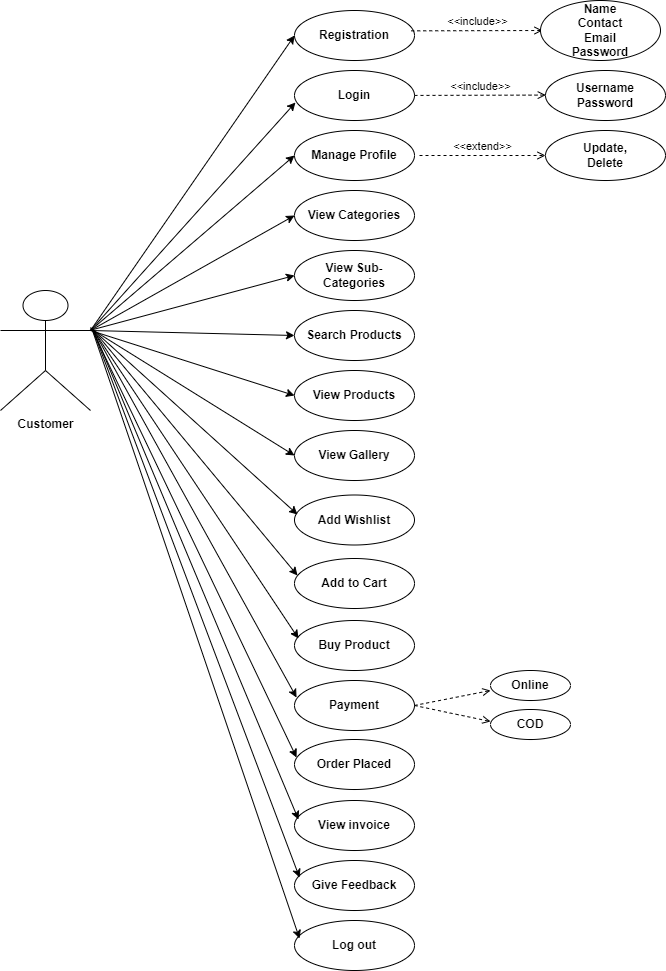

The diagram above was exported from draw.io. Its source (the exported page's mxGraphModel, read from the mxfile embedded in the PNG):
<mxGraphModel dx="1120" dy="478" grid="1" gridSize="10" guides="1" tooltips="1" connect="1" arrows="1" fold="1" page="1" pageScale="1" pageWidth="827" pageHeight="1169" math="0" shadow="0">
  <root>
    <mxCell id="0" />
    <mxCell id="1" parent="0" />
    <mxCell id="7Swkpy2WnQL3wvzKi1gV-1" value="&lt;b&gt;Customer&lt;/b&gt;" style="shape=umlActor;verticalLabelPosition=bottom;verticalAlign=top;html=1;outlineConnect=0;" parent="1" vertex="1">
      <mxGeometry x="60" y="380" width="90" height="120" as="geometry" />
    </mxCell>
    <mxCell id="7Swkpy2WnQL3wvzKi1gV-2" value="&lt;b&gt;Registration&lt;/b&gt;" style="ellipse;whiteSpace=wrap;html=1;" parent="1" vertex="1">
      <mxGeometry x="354" y="100" width="120" height="50" as="geometry" />
    </mxCell>
    <mxCell id="7Swkpy2WnQL3wvzKi1gV-3" value="&lt;b&gt;Login&lt;/b&gt;" style="ellipse;whiteSpace=wrap;html=1;" parent="1" vertex="1">
      <mxGeometry x="354" y="160" width="120" height="50" as="geometry" />
    </mxCell>
    <mxCell id="7Swkpy2WnQL3wvzKi1gV-4" value="&lt;b&gt;Manage Profile&lt;/b&gt;" style="ellipse;whiteSpace=wrap;html=1;" parent="1" vertex="1">
      <mxGeometry x="354" y="220" width="120" height="50" as="geometry" />
    </mxCell>
    <mxCell id="7Swkpy2WnQL3wvzKi1gV-5" value="&lt;b&gt;View Categories&lt;/b&gt;" style="ellipse;whiteSpace=wrap;html=1;" parent="1" vertex="1">
      <mxGeometry x="354" y="280" width="120" height="50" as="geometry" />
    </mxCell>
    <mxCell id="7Swkpy2WnQL3wvzKi1gV-6" value="&lt;b&gt;View Sub-Categories&lt;/b&gt;" style="ellipse;whiteSpace=wrap;html=1;" parent="1" vertex="1">
      <mxGeometry x="354" y="340" width="120" height="50" as="geometry" />
    </mxCell>
    <mxCell id="7Swkpy2WnQL3wvzKi1gV-7" value="&lt;b&gt;Search Products&lt;/b&gt;" style="ellipse;whiteSpace=wrap;html=1;" parent="1" vertex="1">
      <mxGeometry x="354" y="400" width="120" height="50" as="geometry" />
    </mxCell>
    <mxCell id="7Swkpy2WnQL3wvzKi1gV-8" value="&lt;b&gt;View Products&lt;/b&gt;" style="ellipse;whiteSpace=wrap;html=1;" parent="1" vertex="1">
      <mxGeometry x="354" y="460" width="120" height="50" as="geometry" />
    </mxCell>
    <mxCell id="7Swkpy2WnQL3wvzKi1gV-9" value="&lt;b&gt;View Gallery&lt;/b&gt;" style="ellipse;whiteSpace=wrap;html=1;" parent="1" vertex="1">
      <mxGeometry x="354" y="520" width="120" height="50" as="geometry" />
    </mxCell>
    <mxCell id="7Swkpy2WnQL3wvzKi1gV-10" value="&lt;b&gt;Add Wishlist&lt;/b&gt;" style="ellipse;whiteSpace=wrap;html=1;" parent="1" vertex="1">
      <mxGeometry x="354" y="584.5" width="120" height="50" as="geometry" />
    </mxCell>
    <mxCell id="7Swkpy2WnQL3wvzKi1gV-11" value="&lt;b&gt;Add to Cart&lt;/b&gt;" style="ellipse;whiteSpace=wrap;html=1;" parent="1" vertex="1">
      <mxGeometry x="354" y="648" width="120" height="50" as="geometry" />
    </mxCell>
    <mxCell id="7Swkpy2WnQL3wvzKi1gV-12" value="&lt;b&gt;Buy Product&lt;/b&gt;" style="ellipse;whiteSpace=wrap;html=1;" parent="1" vertex="1">
      <mxGeometry x="354" y="710" width="120" height="50" as="geometry" />
    </mxCell>
    <mxCell id="7Swkpy2WnQL3wvzKi1gV-13" value="&lt;b&gt;Payment&lt;/b&gt;" style="ellipse;whiteSpace=wrap;html=1;" parent="1" vertex="1">
      <mxGeometry x="354" y="770" width="120" height="50" as="geometry" />
    </mxCell>
    <mxCell id="7Swkpy2WnQL3wvzKi1gV-14" value="&lt;b&gt;Order Placed&lt;/b&gt;" style="ellipse;whiteSpace=wrap;html=1;" parent="1" vertex="1">
      <mxGeometry x="354" y="829" width="120" height="50" as="geometry" />
    </mxCell>
    <mxCell id="7Swkpy2WnQL3wvzKi1gV-15" value="&lt;b&gt;View invoice&lt;/b&gt;" style="ellipse;whiteSpace=wrap;html=1;" parent="1" vertex="1">
      <mxGeometry x="354" y="890" width="120" height="50" as="geometry" />
    </mxCell>
    <mxCell id="7Swkpy2WnQL3wvzKi1gV-19" value="" style="endArrow=classic;html=1;rounded=0;entryX=0;entryY=0.5;entryDx=0;entryDy=0;" parent="1" target="7Swkpy2WnQL3wvzKi1gV-2" edge="1">
      <mxGeometry width="50" height="50" relative="1" as="geometry">
        <mxPoint x="150" y="420" as="sourcePoint" />
        <mxPoint x="200" y="370" as="targetPoint" />
      </mxGeometry>
    </mxCell>
    <mxCell id="7Swkpy2WnQL3wvzKi1gV-20" value="" style="endArrow=classic;html=1;rounded=0;entryX=0.008;entryY=0.64;entryDx=0;entryDy=0;entryPerimeter=0;" parent="1" target="7Swkpy2WnQL3wvzKi1gV-3" edge="1">
      <mxGeometry width="50" height="50" relative="1" as="geometry">
        <mxPoint x="150" y="420" as="sourcePoint" />
        <mxPoint x="440" y="230" as="targetPoint" />
      </mxGeometry>
    </mxCell>
    <mxCell id="7Swkpy2WnQL3wvzKi1gV-21" value="" style="endArrow=classic;html=1;rounded=0;entryX=0;entryY=0.5;entryDx=0;entryDy=0;" parent="1" target="7Swkpy2WnQL3wvzKi1gV-4" edge="1">
      <mxGeometry width="50" height="50" relative="1" as="geometry">
        <mxPoint x="150" y="420" as="sourcePoint" />
        <mxPoint x="440" y="430" as="targetPoint" />
      </mxGeometry>
    </mxCell>
    <mxCell id="7Swkpy2WnQL3wvzKi1gV-22" value="" style="endArrow=classic;html=1;rounded=0;entryX=0;entryY=0.5;entryDx=0;entryDy=0;" parent="1" target="7Swkpy2WnQL3wvzKi1gV-5" edge="1">
      <mxGeometry width="50" height="50" relative="1" as="geometry">
        <mxPoint x="150" y="420" as="sourcePoint" />
        <mxPoint x="440" y="430" as="targetPoint" />
      </mxGeometry>
    </mxCell>
    <mxCell id="7Swkpy2WnQL3wvzKi1gV-23" value="" style="endArrow=classic;html=1;rounded=0;exitX=1;exitY=0.3333333333333333;exitDx=0;exitDy=0;exitPerimeter=0;entryX=0;entryY=0.5;entryDx=0;entryDy=0;" parent="1" target="7Swkpy2WnQL3wvzKi1gV-6" edge="1">
      <mxGeometry width="50" height="50" relative="1" as="geometry">
        <mxPoint x="149" y="420" as="sourcePoint" />
        <mxPoint x="349" y="365" as="targetPoint" />
      </mxGeometry>
    </mxCell>
    <mxCell id="7Swkpy2WnQL3wvzKi1gV-24" value="" style="endArrow=classic;html=1;rounded=0;entryX=0;entryY=0.5;entryDx=0;entryDy=0;" parent="1" target="7Swkpy2WnQL3wvzKi1gV-7" edge="1">
      <mxGeometry width="50" height="50" relative="1" as="geometry">
        <mxPoint x="150" y="420" as="sourcePoint" />
        <mxPoint x="350" y="425" as="targetPoint" />
      </mxGeometry>
    </mxCell>
    <mxCell id="7Swkpy2WnQL3wvzKi1gV-25" value="" style="endArrow=classic;html=1;rounded=0;entryX=0;entryY=0.5;entryDx=0;entryDy=0;" parent="1" target="7Swkpy2WnQL3wvzKi1gV-8" edge="1">
      <mxGeometry width="50" height="50" relative="1" as="geometry">
        <mxPoint x="150" y="420" as="sourcePoint" />
        <mxPoint x="350" y="480" as="targetPoint" />
      </mxGeometry>
    </mxCell>
    <mxCell id="7Swkpy2WnQL3wvzKi1gV-26" value="" style="endArrow=classic;html=1;rounded=0;entryX=0;entryY=0.5;entryDx=0;entryDy=0;" parent="1" target="7Swkpy2WnQL3wvzKi1gV-9" edge="1">
      <mxGeometry width="50" height="50" relative="1" as="geometry">
        <mxPoint x="150" y="418" as="sourcePoint" />
        <mxPoint x="350" y="540" as="targetPoint" />
      </mxGeometry>
    </mxCell>
    <mxCell id="7Swkpy2WnQL3wvzKi1gV-27" value="" style="endArrow=classic;html=1;rounded=0;entryX=0.025;entryY=0.39;entryDx=0;entryDy=0;entryPerimeter=0;" parent="1" target="7Swkpy2WnQL3wvzKi1gV-10" edge="1">
      <mxGeometry width="50" height="50" relative="1" as="geometry">
        <mxPoint x="150" y="417" as="sourcePoint" />
        <mxPoint x="350" y="607" as="targetPoint" />
      </mxGeometry>
    </mxCell>
    <mxCell id="7Swkpy2WnQL3wvzKi1gV-28" value="" style="endArrow=classic;html=1;rounded=0;entryX=0.025;entryY=0.34;entryDx=0;entryDy=0;entryPerimeter=0;" parent="1" target="7Swkpy2WnQL3wvzKi1gV-11" edge="1">
      <mxGeometry width="50" height="50" relative="1" as="geometry">
        <mxPoint x="152" y="418.5" as="sourcePoint" />
        <mxPoint x="350" y="660" as="targetPoint" />
      </mxGeometry>
    </mxCell>
    <mxCell id="7Swkpy2WnQL3wvzKi1gV-29" value="" style="endArrow=classic;html=1;rounded=0;entryX=0.033;entryY=0.36;entryDx=0;entryDy=0;entryPerimeter=0;" parent="1" target="7Swkpy2WnQL3wvzKi1gV-12" edge="1">
      <mxGeometry width="50" height="50" relative="1" as="geometry">
        <mxPoint x="153" y="420" as="sourcePoint" />
        <mxPoint x="349.03999999999996" y="729" as="targetPoint" />
      </mxGeometry>
    </mxCell>
    <mxCell id="7Swkpy2WnQL3wvzKi1gV-30" value="" style="endArrow=classic;html=1;rounded=0;entryX=0.017;entryY=0.34;entryDx=0;entryDy=0;entryPerimeter=0;" parent="1" target="7Swkpy2WnQL3wvzKi1gV-13" edge="1">
      <mxGeometry width="50" height="50" relative="1" as="geometry">
        <mxPoint x="153" y="420" as="sourcePoint" />
        <mxPoint x="360" y="790" as="targetPoint" />
      </mxGeometry>
    </mxCell>
    <mxCell id="7Swkpy2WnQL3wvzKi1gV-31" value="" style="endArrow=classic;html=1;rounded=0;entryX=0.017;entryY=0.36;entryDx=0;entryDy=0;entryPerimeter=0;" parent="1" target="7Swkpy2WnQL3wvzKi1gV-14" edge="1">
      <mxGeometry width="50" height="50" relative="1" as="geometry">
        <mxPoint x="152" y="420" as="sourcePoint" />
        <mxPoint x="202" y="660" as="targetPoint" />
      </mxGeometry>
    </mxCell>
    <mxCell id="7Swkpy2WnQL3wvzKi1gV-32" value="" style="endArrow=classic;html=1;rounded=0;entryX=0.033;entryY=0.38;entryDx=0;entryDy=0;entryPerimeter=0;" parent="1" target="7Swkpy2WnQL3wvzKi1gV-15" edge="1">
      <mxGeometry width="50" height="50" relative="1" as="geometry">
        <mxPoint x="153" y="420" as="sourcePoint" />
        <mxPoint x="223" y="720" as="targetPoint" />
      </mxGeometry>
    </mxCell>
    <mxCell id="3ymypnnbixNUrfwV5Hvk-1" value="&lt;b&gt;Give Feedback&lt;/b&gt;" style="ellipse;whiteSpace=wrap;html=1;" parent="1" vertex="1">
      <mxGeometry x="354" y="950" width="120" height="50" as="geometry" />
    </mxCell>
    <mxCell id="3ymypnnbixNUrfwV5Hvk-2" value="&lt;b&gt;Log out&lt;/b&gt;" style="ellipse;whiteSpace=wrap;html=1;" parent="1" vertex="1">
      <mxGeometry x="354" y="1010" width="120" height="50" as="geometry" />
    </mxCell>
    <mxCell id="3ymypnnbixNUrfwV5Hvk-3" value="" style="endArrow=classic;html=1;rounded=0;entryX=0.017;entryY=0.32;entryDx=0;entryDy=0;entryPerimeter=0;" parent="1" edge="1">
      <mxGeometry width="50" height="50" relative="1" as="geometry">
        <mxPoint x="153" y="421" as="sourcePoint" />
        <mxPoint x="359.03999999999996" y="967" as="targetPoint" />
      </mxGeometry>
    </mxCell>
    <mxCell id="3ymypnnbixNUrfwV5Hvk-4" value="" style="endArrow=classic;html=1;rounded=0;entryX=0.042;entryY=0.36;entryDx=0;entryDy=0;exitX=1;exitY=0.3333333333333333;exitDx=0;exitDy=0;exitPerimeter=0;entryPerimeter=0;" parent="1" target="3ymypnnbixNUrfwV5Hvk-2" edge="1">
      <mxGeometry width="50" height="50" relative="1" as="geometry">
        <mxPoint x="152" y="420" as="sourcePoint" />
        <mxPoint x="365" y="1020" as="targetPoint" />
      </mxGeometry>
    </mxCell>
    <mxCell id="x4OT5t3UnbG_3pS59chm-1" value="&amp;lt;&amp;lt;include&amp;gt;&amp;gt;" style="html=1;verticalAlign=bottom;labelBackgroundColor=none;endArrow=open;endFill=0;dashed=1;rounded=0;exitX=0.956;exitY=0.407;exitDx=0;exitDy=0;exitPerimeter=0;" parent="1" edge="1">
      <mxGeometry width="160" relative="1" as="geometry">
        <mxPoint x="470.72" y="120.35000000000002" as="sourcePoint" />
        <mxPoint x="602" y="120" as="targetPoint" />
      </mxGeometry>
    </mxCell>
    <mxCell id="x4OT5t3UnbG_3pS59chm-2" value="&lt;b&gt;Name&lt;br&gt;Contact&lt;br&gt;Email&lt;br&gt;Password&lt;br&gt;&lt;/b&gt;" style="ellipse;whiteSpace=wrap;html=1;" parent="1" vertex="1">
      <mxGeometry x="600" y="90" width="120" height="60" as="geometry" />
    </mxCell>
    <mxCell id="x4OT5t3UnbG_3pS59chm-3" value="&amp;lt;&amp;lt;include&amp;gt;&amp;gt;" style="html=1;verticalAlign=bottom;labelBackgroundColor=none;endArrow=open;endFill=0;dashed=1;rounded=0;exitX=0.956;exitY=0.407;exitDx=0;exitDy=0;exitPerimeter=0;" parent="1" edge="1">
      <mxGeometry width="160" relative="1" as="geometry">
        <mxPoint x="474" y="184.93" as="sourcePoint" />
        <mxPoint x="605.28" y="184.57999999999998" as="targetPoint" />
      </mxGeometry>
    </mxCell>
    <mxCell id="x4OT5t3UnbG_3pS59chm-4" value="&lt;b&gt;Username&lt;br&gt;Password&lt;br&gt;&lt;/b&gt;" style="ellipse;whiteSpace=wrap;html=1;" parent="1" vertex="1">
      <mxGeometry x="605" y="160" width="120" height="50" as="geometry" />
    </mxCell>
    <mxCell id="x4OT5t3UnbG_3pS59chm-6" value="&lt;b&gt;Update,&lt;br&gt;Delete&lt;br&gt;&lt;/b&gt;" style="ellipse;whiteSpace=wrap;html=1;" parent="1" vertex="1">
      <mxGeometry x="605" y="220" width="120" height="50" as="geometry" />
    </mxCell>
    <mxCell id="x4OT5t3UnbG_3pS59chm-7" value="" style="html=1;verticalAlign=bottom;labelBackgroundColor=none;endArrow=open;endFill=0;dashed=1;rounded=0;exitX=0.956;exitY=0.407;exitDx=0;exitDy=0;exitPerimeter=0;" parent="1" edge="1">
      <mxGeometry width="160" relative="1" as="geometry">
        <mxPoint x="474" y="794.93" as="sourcePoint" />
        <mxPoint x="550" y="780" as="targetPoint" />
      </mxGeometry>
    </mxCell>
    <mxCell id="x4OT5t3UnbG_3pS59chm-8" value="" style="html=1;verticalAlign=bottom;labelBackgroundColor=none;endArrow=open;endFill=0;dashed=1;rounded=0;exitX=1;exitY=0.5;exitDx=0;exitDy=0;" parent="1" source="7Swkpy2WnQL3wvzKi1gV-13" edge="1">
      <mxGeometry width="160" relative="1" as="geometry">
        <mxPoint x="473.99999999999795" y="806" as="sourcePoint" />
        <mxPoint x="550" y="811" as="targetPoint" />
      </mxGeometry>
    </mxCell>
    <mxCell id="x4OT5t3UnbG_3pS59chm-9" value="&lt;b&gt;Online&lt;/b&gt;" style="ellipse;whiteSpace=wrap;html=1;" parent="1" vertex="1">
      <mxGeometry x="550" y="760" width="80" height="30" as="geometry" />
    </mxCell>
    <mxCell id="x4OT5t3UnbG_3pS59chm-11" value="&lt;b&gt;COD&lt;/b&gt;" style="ellipse;whiteSpace=wrap;html=1;" parent="1" vertex="1">
      <mxGeometry x="550" y="799" width="80" height="30" as="geometry" />
    </mxCell>
    <mxCell id="-_QrtWJQWwxZZvlm8dhi-1" value="&amp;lt;&amp;lt;extend&amp;gt;&amp;gt;" style="html=1;verticalAlign=bottom;labelBackgroundColor=none;endArrow=open;endFill=0;dashed=1;rounded=0;" parent="1" edge="1">
      <mxGeometry width="160" relative="1" as="geometry">
        <mxPoint x="479" y="245" as="sourcePoint" />
        <mxPoint x="605" y="245" as="targetPoint" />
      </mxGeometry>
    </mxCell>
  </root>
</mxGraphModel>